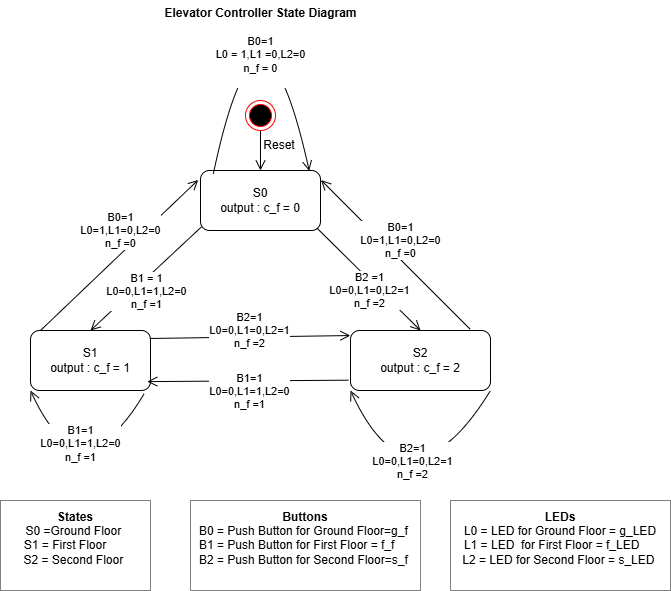

The diagram above was exported from draw.io. Its source (the exported page's mxGraphModel, read from the mxfile embedded in the PNG):
<mxGraphModel dx="1281" dy="579" grid="1" gridSize="10" guides="1" tooltips="1" connect="1" arrows="1" fold="1" page="1" pageScale="1" pageWidth="1100" pageHeight="850" background="none" math="0" shadow="0">
  <root>
    <mxCell id="0" />
    <mxCell id="1" parent="0" />
    <mxCell id="4QaEZh4Hr--MlFQexxH4-12" value="" style="edgeStyle=none;curved=1;rounded=0;orthogonalLoop=1;jettySize=auto;html=1;fontSize=12;startSize=8;endSize=8;endArrow=open;endFill=0;" parent="1" source="4QaEZh4Hr--MlFQexxH4-4" target="4QaEZh4Hr--MlFQexxH4-11" edge="1">
      <mxGeometry relative="1" as="geometry" />
    </mxCell>
    <mxCell id="4QaEZh4Hr--MlFQexxH4-4" value="" style="ellipse;html=1;shape=endState;fillColor=#000000;strokeColor=#ff0000;" parent="1" vertex="1">
      <mxGeometry x="325" y="120" width="30" height="30" as="geometry" />
    </mxCell>
    <mxCell id="4QaEZh4Hr--MlFQexxH4-9" value="Reset" style="text;html=1;whiteSpace=wrap;strokeColor=none;fillColor=none;align=center;verticalAlign=middle;rounded=0;" parent="1" vertex="1">
      <mxGeometry x="329" y="150" width="60" height="30" as="geometry" />
    </mxCell>
    <mxCell id="4QaEZh4Hr--MlFQexxH4-11" value="S0&lt;div&gt;output : c_f = 0&lt;/div&gt;" style="rounded=1;whiteSpace=wrap;html=1;" parent="1" vertex="1">
      <mxGeometry x="280" y="190" width="120" height="60" as="geometry" />
    </mxCell>
    <mxCell id="4QaEZh4Hr--MlFQexxH4-13" value="S1&lt;div&gt;output : c_f = 1&lt;/div&gt;" style="rounded=1;whiteSpace=wrap;html=1;" parent="1" vertex="1">
      <mxGeometry x="110" y="350" width="120" height="60" as="geometry" />
    </mxCell>
    <mxCell id="4QaEZh4Hr--MlFQexxH4-14" value="S2&lt;div&gt;output : c_f = 2&lt;/div&gt;" style="rounded=1;whiteSpace=wrap;html=1;" parent="1" vertex="1">
      <mxGeometry x="430" y="350" width="140" height="60" as="geometry" />
    </mxCell>
    <mxCell id="4QaEZh4Hr--MlFQexxH4-20" value="" style="endArrow=open;html=1;rounded=0;fontSize=12;startSize=8;endSize=8;curved=1;exitX=0.97;exitY=0.959;exitDx=0;exitDy=0;exitPerimeter=0;entryX=0.5;entryY=0;entryDx=0;entryDy=0;endFill=0;" parent="1" source="4QaEZh4Hr--MlFQexxH4-11" target="4QaEZh4Hr--MlFQexxH4-14" edge="1">
      <mxGeometry relative="1" as="geometry">
        <mxPoint x="350" y="340" as="sourcePoint" />
        <mxPoint x="450" y="340" as="targetPoint" />
      </mxGeometry>
    </mxCell>
    <mxCell id="4QaEZh4Hr--MlFQexxH4-21" value="B2 =1&lt;div&gt;&lt;div&gt;L0=0,L1=0,L2=1&lt;/div&gt;&lt;div&gt;n_f =2&lt;/div&gt;&lt;/div&gt;" style="edgeLabel;resizable=0;html=1;;align=center;verticalAlign=middle;" parent="4QaEZh4Hr--MlFQexxH4-20" connectable="0" vertex="1">
      <mxGeometry relative="1" as="geometry">
        <mxPoint y="11" as="offset" />
      </mxGeometry>
    </mxCell>
    <mxCell id="4QaEZh4Hr--MlFQexxH4-22" value="" style="endArrow=open;html=1;rounded=1;fontSize=12;startSize=8;endSize=8;curved=0;exitX=0.009;exitY=0.938;exitDx=0;exitDy=0;exitPerimeter=0;entryX=0.5;entryY=0;entryDx=0;entryDy=0;endFill=0;" parent="1" source="4QaEZh4Hr--MlFQexxH4-11" target="4QaEZh4Hr--MlFQexxH4-13" edge="1">
      <mxGeometry relative="1" as="geometry">
        <mxPoint x="270" y="370" as="sourcePoint" />
        <mxPoint x="370" y="370" as="targetPoint" />
      </mxGeometry>
    </mxCell>
    <mxCell id="4QaEZh4Hr--MlFQexxH4-23" value="B1 = 1&lt;div&gt;&lt;div&gt;L0=0,L1=1,L2=0&lt;/div&gt;&lt;div&gt;n_f =1&lt;/div&gt;&lt;/div&gt;" style="edgeLabel;resizable=0;html=1;;align=center;verticalAlign=middle;" parent="4QaEZh4Hr--MlFQexxH4-22" connectable="0" vertex="1">
      <mxGeometry relative="1" as="geometry">
        <mxPoint y="12" as="offset" />
      </mxGeometry>
    </mxCell>
    <mxCell id="4QaEZh4Hr--MlFQexxH4-26" value="" style="endArrow=open;html=1;rounded=0;fontSize=12;startSize=8;endSize=8;curved=1;exitX=0.106;exitY=0.064;exitDx=0;exitDy=0;entryX=0.906;entryY=0.008;entryDx=0;entryDy=0;exitPerimeter=0;entryPerimeter=0;endFill=0;" parent="1" source="4QaEZh4Hr--MlFQexxH4-11" target="4QaEZh4Hr--MlFQexxH4-11" edge="1">
      <mxGeometry relative="1" as="geometry">
        <mxPoint x="320" y="250" as="sourcePoint" />
        <mxPoint x="420" y="250" as="targetPoint" />
        <Array as="points">
          <mxPoint x="340" y="-30" />
        </Array>
      </mxGeometry>
    </mxCell>
    <mxCell id="4QaEZh4Hr--MlFQexxH4-27" value="B0=1&lt;div&gt;L0 = 1,L1 =0,L2=0&lt;/div&gt;&lt;div&gt;n_f = 0&lt;/div&gt;&lt;div&gt;&lt;div&gt;&lt;br&gt;&lt;/div&gt;&lt;/div&gt;" style="edgeLabel;resizable=0;html=1;;align=center;verticalAlign=middle;" parent="4QaEZh4Hr--MlFQexxH4-26" connectable="0" vertex="1">
      <mxGeometry relative="1" as="geometry">
        <mxPoint y="109" as="offset" />
      </mxGeometry>
    </mxCell>
    <mxCell id="4QaEZh4Hr--MlFQexxH4-28" value="" style="endArrow=open;html=1;rounded=0;fontSize=12;startSize=8;endSize=8;curved=1;exitX=1;exitY=1;exitDx=0;exitDy=0;entryX=0;entryY=1;entryDx=0;entryDy=0;endFill=0;" parent="1" source="4QaEZh4Hr--MlFQexxH4-14" target="4QaEZh4Hr--MlFQexxH4-14" edge="1">
      <mxGeometry relative="1" as="geometry">
        <mxPoint x="570" y="434" as="sourcePoint" />
        <mxPoint x="666" y="430" as="targetPoint" />
        <Array as="points">
          <mxPoint x="490" y="540" />
        </Array>
      </mxGeometry>
    </mxCell>
    <mxCell id="4QaEZh4Hr--MlFQexxH4-29" value="B2=1&lt;div&gt;&lt;div&gt;L0=0,L1=0,L2=1&lt;/div&gt;&lt;div&gt;n_f =2&lt;/div&gt;&lt;/div&gt;" style="edgeLabel;resizable=0;html=1;;align=center;verticalAlign=middle;" parent="4QaEZh4Hr--MlFQexxH4-28" connectable="0" vertex="1">
      <mxGeometry relative="1" as="geometry">
        <mxPoint x="-1" y="-56" as="offset" />
      </mxGeometry>
    </mxCell>
    <mxCell id="4QaEZh4Hr--MlFQexxH4-30" value="" style="endArrow=open;html=1;rounded=0;fontSize=12;startSize=8;endSize=8;curved=1;exitX=0.947;exitY=1.053;exitDx=0;exitDy=0;entryX=0;entryY=1;entryDx=0;entryDy=0;exitPerimeter=0;endFill=0;" parent="1" source="4QaEZh4Hr--MlFQexxH4-13" target="4QaEZh4Hr--MlFQexxH4-13" edge="1">
      <mxGeometry relative="1" as="geometry">
        <mxPoint x="220" y="425" as="sourcePoint" />
        <mxPoint x="80" y="425" as="targetPoint" />
        <Array as="points">
          <mxPoint x="160" y="520" />
        </Array>
      </mxGeometry>
    </mxCell>
    <mxCell id="4QaEZh4Hr--MlFQexxH4-31" value="B1=1&lt;div&gt;&lt;div&gt;L0=0,L1=1,L2=0&lt;/div&gt;&lt;div&gt;n_f =1&lt;/div&gt;&lt;div&gt;&lt;br&gt;&lt;/div&gt;&lt;/div&gt;" style="edgeLabel;resizable=0;html=1;;align=center;verticalAlign=middle;" parent="4QaEZh4Hr--MlFQexxH4-30" connectable="0" vertex="1">
      <mxGeometry relative="1" as="geometry">
        <mxPoint x="-1" y="-49" as="offset" />
      </mxGeometry>
    </mxCell>
    <mxCell id="4QaEZh4Hr--MlFQexxH4-32" value="" style="endArrow=open;html=1;rounded=0;fontSize=12;startSize=8;endSize=8;curved=1;entryX=-0.001;entryY=0.084;entryDx=0;entryDy=0;exitX=0.993;exitY=0.133;exitDx=0;exitDy=0;exitPerimeter=0;entryPerimeter=0;endFill=0;" parent="1" source="4QaEZh4Hr--MlFQexxH4-13" target="4QaEZh4Hr--MlFQexxH4-14" edge="1">
      <mxGeometry relative="1" as="geometry">
        <mxPoint x="180" y="350" as="sourcePoint" />
        <mxPoint x="280" y="350" as="targetPoint" />
      </mxGeometry>
    </mxCell>
    <mxCell id="4QaEZh4Hr--MlFQexxH4-33" value="B2=1&lt;div&gt;&lt;div&gt;L0=0,L1=0,L2=1&lt;/div&gt;&lt;div&gt;n_f =2&lt;/div&gt;&lt;/div&gt;" style="edgeLabel;resizable=0;html=1;;align=center;verticalAlign=middle;" parent="4QaEZh4Hr--MlFQexxH4-32" connectable="0" vertex="1">
      <mxGeometry relative="1" as="geometry">
        <mxPoint x="-1" y="-7" as="offset" />
      </mxGeometry>
    </mxCell>
    <mxCell id="4QaEZh4Hr--MlFQexxH4-34" style="edgeStyle=none;curved=1;rounded=0;orthogonalLoop=1;jettySize=auto;html=1;entryX=1;entryY=0.25;entryDx=0;entryDy=0;fontSize=12;startSize=8;endSize=8;" parent="1" source="4QaEZh4Hr--MlFQexxH4-13" target="4QaEZh4Hr--MlFQexxH4-13" edge="1">
      <mxGeometry relative="1" as="geometry" />
    </mxCell>
    <mxCell id="4QaEZh4Hr--MlFQexxH4-35" style="edgeStyle=none;curved=1;rounded=0;orthogonalLoop=1;jettySize=auto;html=1;entryX=1.003;entryY=0.351;entryDx=0;entryDy=0;entryPerimeter=0;fontSize=12;startSize=8;endSize=8;" parent="1" source="4QaEZh4Hr--MlFQexxH4-13" target="4QaEZh4Hr--MlFQexxH4-13" edge="1">
      <mxGeometry relative="1" as="geometry" />
    </mxCell>
    <mxCell id="4QaEZh4Hr--MlFQexxH4-38" value="" style="endArrow=open;html=1;rounded=0;fontSize=12;startSize=8;endSize=8;curved=1;exitX=-0.015;exitY=0.828;exitDx=0;exitDy=0;exitPerimeter=0;entryX=0.973;entryY=0.852;entryDx=0;entryDy=0;entryPerimeter=0;endFill=0;" parent="1" source="4QaEZh4Hr--MlFQexxH4-14" target="4QaEZh4Hr--MlFQexxH4-13" edge="1">
      <mxGeometry relative="1" as="geometry">
        <mxPoint x="230" y="360" as="sourcePoint" />
        <mxPoint x="330" y="360" as="targetPoint" />
      </mxGeometry>
    </mxCell>
    <mxCell id="4QaEZh4Hr--MlFQexxH4-39" value="B1=1&lt;div&gt;&lt;div&gt;L0=0,L1=1,L2=0&lt;/div&gt;&lt;div&gt;n_f =1&lt;/div&gt;&lt;/div&gt;" style="edgeLabel;resizable=0;html=1;;align=center;verticalAlign=middle;" parent="4QaEZh4Hr--MlFQexxH4-38" connectable="0" vertex="1">
      <mxGeometry relative="1" as="geometry">
        <mxPoint x="2" y="10" as="offset" />
      </mxGeometry>
    </mxCell>
    <mxCell id="4QaEZh4Hr--MlFQexxH4-41" value="" style="endArrow=open;html=1;rounded=0;fontSize=12;startSize=8;endSize=8;curved=1;entryX=-0.019;entryY=0.157;entryDx=0;entryDy=0;entryPerimeter=0;endFill=0;" parent="1" target="4QaEZh4Hr--MlFQexxH4-11" edge="1">
      <mxGeometry relative="1" as="geometry">
        <mxPoint x="120" y="350" as="sourcePoint" />
        <mxPoint x="330" y="320" as="targetPoint" />
      </mxGeometry>
    </mxCell>
    <mxCell id="4QaEZh4Hr--MlFQexxH4-42" value="B0=1&lt;div&gt;L0=1,L1=0,L2=0&lt;/div&gt;&lt;div&gt;n_f =0&lt;/div&gt;" style="edgeLabel;resizable=0;html=1;;align=center;verticalAlign=middle;" parent="4QaEZh4Hr--MlFQexxH4-41" connectable="0" vertex="1">
      <mxGeometry relative="1" as="geometry">
        <mxPoint x="1" y="-25" as="offset" />
      </mxGeometry>
    </mxCell>
    <mxCell id="4QaEZh4Hr--MlFQexxH4-43" value="" style="endArrow=open;html=1;rounded=0;fontSize=12;startSize=8;endSize=8;curved=1;exitX=0.855;exitY=-0.021;exitDx=0;exitDy=0;exitPerimeter=0;entryX=1.004;entryY=0.159;entryDx=0;entryDy=0;entryPerimeter=0;endFill=0;" parent="1" source="4QaEZh4Hr--MlFQexxH4-14" target="4QaEZh4Hr--MlFQexxH4-11" edge="1">
      <mxGeometry relative="1" as="geometry">
        <mxPoint x="230" y="320" as="sourcePoint" />
        <mxPoint x="330" y="320" as="targetPoint" />
      </mxGeometry>
    </mxCell>
    <mxCell id="4QaEZh4Hr--MlFQexxH4-44" value="B0=1&lt;div&gt;&lt;div&gt;L0=1,L1=0,L2=0&lt;/div&gt;&lt;div&gt;n_f =0&lt;/div&gt;&lt;/div&gt;" style="edgeLabel;resizable=0;html=1;;align=center;verticalAlign=middle;" parent="4QaEZh4Hr--MlFQexxH4-43" connectable="0" vertex="1">
      <mxGeometry relative="1" as="geometry">
        <mxPoint x="5" y="-14" as="offset" />
      </mxGeometry>
    </mxCell>
    <mxCell id="4QaEZh4Hr--MlFQexxH4-47" value="Elevator Controller State Diagram" style="text;align=center;fontStyle=1;verticalAlign=middle;spacingLeft=3;spacingRight=3;strokeColor=none;rotatable=0;points=[[0,0.5],[1,0.5]];portConstraint=eastwest;html=1;" parent="1" vertex="1">
      <mxGeometry x="300" y="20" width="80" height="26" as="geometry" />
    </mxCell>
    <mxCell id="4QaEZh4Hr--MlFQexxH4-50" value="&lt;div&gt;&lt;b&gt;States&lt;/b&gt;&lt;/div&gt;S0 =Ground Floor&amp;nbsp;&lt;div&gt;&lt;span style=&quot;background-color: transparent; color: light-dark(rgb(0, 0, 0), rgb(255, 255, 255));&quot;&gt;S1 = First Floor&amp;nbsp; &amp;nbsp; &amp;nbsp;&amp;nbsp;&lt;/span&gt;&lt;/div&gt;&lt;div&gt;&lt;span style=&quot;background-color: transparent; color: light-dark(rgb(0, 0, 0), rgb(255, 255, 255));&quot;&gt;S2 = Second Floor&amp;nbsp;&lt;/span&gt;&lt;/div&gt;&lt;div&gt;&lt;span style=&quot;background-color: transparent; color: light-dark(rgb(0, 0, 0), rgb(255, 255, 255));&quot;&gt;&lt;br&gt;&lt;/span&gt;&lt;/div&gt;" style="text;html=1;whiteSpace=wrap;strokeColor=default;fillColor=none;align=center;verticalAlign=middle;rounded=0;dashed=1;dashPattern=1 1;" parent="1" vertex="1">
      <mxGeometry x="80" y="520" width="150" height="90" as="geometry" />
    </mxCell>
    <mxCell id="4QaEZh4Hr--MlFQexxH4-51" value="&lt;div&gt;&lt;b&gt;Buttons&lt;/b&gt;&lt;/div&gt;B0 = Push Button for Ground Floor=g_f&amp;nbsp;&lt;div&gt;&lt;span style=&quot;background-color: transparent; color: light-dark(rgb(0, 0, 0), rgb(255, 255, 255));&quot;&gt;B1 =&amp;nbsp;&lt;/span&gt;&lt;span style=&quot;background-color: transparent; color: light-dark(rgb(0, 0, 0), rgb(255, 255, 255));&quot;&gt;Push Button for&amp;nbsp;&lt;/span&gt;&lt;span style=&quot;background-color: transparent; color: light-dark(rgb(0, 0, 0), rgb(255, 255, 255));&quot;&gt;First Floor = f_f&amp;nbsp; &amp;nbsp; &amp;nbsp;&lt;/span&gt;&lt;/div&gt;&lt;div&gt;&lt;span style=&quot;background-color: transparent; color: light-dark(rgb(0, 0, 0), rgb(255, 255, 255));&quot;&gt;B2 =&amp;nbsp;&lt;/span&gt;&lt;span style=&quot;background-color: transparent; color: light-dark(rgb(0, 0, 0), rgb(255, 255, 255));&quot;&gt;Push Button for&amp;nbsp;&lt;/span&gt;&lt;span style=&quot;background-color: transparent; color: light-dark(rgb(0, 0, 0), rgb(255, 255, 255));&quot;&gt;Second Floor=s_f&amp;nbsp;&lt;/span&gt;&lt;/div&gt;&lt;div&gt;&lt;span style=&quot;background-color: transparent; color: light-dark(rgb(0, 0, 0), rgb(255, 255, 255));&quot;&gt;&lt;br&gt;&lt;/span&gt;&lt;/div&gt;" style="text;html=1;whiteSpace=wrap;strokeColor=default;fillColor=none;align=center;verticalAlign=middle;rounded=0;dashed=1;dashPattern=1 1;" parent="1" vertex="1">
      <mxGeometry x="270" y="520" width="230" height="90" as="geometry" />
    </mxCell>
    <mxCell id="4QaEZh4Hr--MlFQexxH4-53" value="&lt;div&gt;&lt;b&gt;LEDs&lt;/b&gt;&lt;/div&gt;L0 =&amp;nbsp;LED&amp;nbsp;for Ground Floor = g_LED&lt;div&gt;&lt;span style=&quot;background-color: transparent; color: light-dark(rgb(0, 0, 0), rgb(255, 255, 255));&quot;&gt;L1 =&amp;nbsp;&lt;/span&gt;&lt;span style=&quot;background-color: transparent;&quot;&gt;LED&amp;nbsp;&lt;font&gt;&amp;nbsp;&lt;font&gt;for&lt;/font&gt;&amp;nbsp;&lt;/font&gt;&lt;/span&gt;&lt;span style=&quot;background-color: transparent; color: light-dark(rgb(0, 0, 0), rgb(255, 255, 255));&quot;&gt;First Floor = f_LED&amp;nbsp; &amp;nbsp; &amp;nbsp;&lt;/span&gt;&lt;/div&gt;&lt;div&gt;&lt;span style=&quot;background-color: transparent; color: light-dark(rgb(0, 0, 0), rgb(255, 255, 255));&quot;&gt;L2 =&amp;nbsp;&lt;/span&gt;&lt;span style=&quot;background-color: transparent;&quot;&gt;LED&lt;font&gt;&amp;nbsp;&lt;font&gt;for&lt;/font&gt;&amp;nbsp;&lt;/font&gt;&lt;/span&gt;&lt;span style=&quot;background-color: transparent; color: light-dark(rgb(0, 0, 0), rgb(255, 255, 255));&quot;&gt;Second Floor = s_LED&amp;nbsp;&lt;/span&gt;&lt;/div&gt;&lt;div&gt;&lt;span style=&quot;background-color: transparent; color: light-dark(rgb(0, 0, 0), rgb(255, 255, 255));&quot;&gt;&lt;br&gt;&lt;/span&gt;&lt;/div&gt;" style="text;html=1;whiteSpace=wrap;strokeColor=default;fillColor=none;align=center;verticalAlign=middle;rounded=0;dashed=1;dashPattern=1 1;" parent="1" vertex="1">
      <mxGeometry x="530" y="520" width="220" height="90" as="geometry" />
    </mxCell>
  </root>
</mxGraphModel>